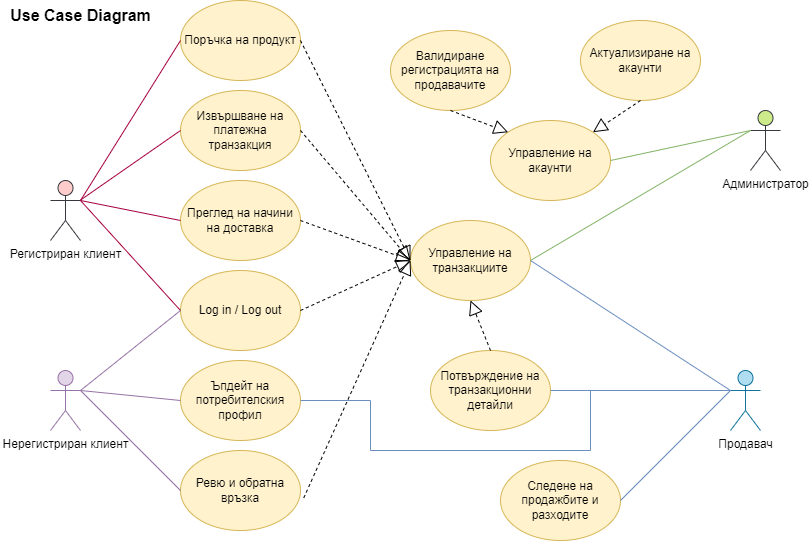

The diagram above was exported from draw.io. Its source (the exported page's mxGraphModel, read from the mxfile embedded in the PNG):
<mxGraphModel dx="1050" dy="549" grid="1" gridSize="10" guides="1" tooltips="1" connect="1" arrows="1" fold="1" page="1" pageScale="1" pageWidth="850" pageHeight="1100" background="#ffffff" math="0" shadow="0">
  <root>
    <mxCell id="0" />
    <mxCell id="1" parent="0" />
    <mxCell id="TLfl2yzfslwpDd9i8Uor-1" value="Регистриран клиент" style="shape=umlActor;verticalLabelPosition=bottom;verticalAlign=top;html=1;outlineConnect=0;fillColor=#ffcccc;strokeColor=#36393d;" vertex="1" parent="1">
      <mxGeometry x="60" y="190" width="30" height="60" as="geometry" />
    </mxCell>
    <mxCell id="TLfl2yzfslwpDd9i8Uor-2" value="Нерегистриран клиент" style="shape=umlActor;verticalLabelPosition=bottom;verticalAlign=top;html=1;outlineConnect=0;fillColor=#e1d5e7;strokeColor=#9673a6;" vertex="1" parent="1">
      <mxGeometry x="60" y="380" width="30" height="60" as="geometry" />
    </mxCell>
    <mxCell id="TLfl2yzfslwpDd9i8Uor-3" value="Поръчка на продукт" style="ellipse;whiteSpace=wrap;html=1;fillColor=#fff2cc;strokeColor=#d6b656;" vertex="1" parent="1">
      <mxGeometry x="190" y="10" width="120" height="80" as="geometry" />
    </mxCell>
    <mxCell id="TLfl2yzfslwpDd9i8Uor-4" value="Извършване на платежна транзакция" style="ellipse;whiteSpace=wrap;html=1;fillColor=#fff2cc;strokeColor=#d6b656;" vertex="1" parent="1">
      <mxGeometry x="190" y="100" width="120" height="80" as="geometry" />
    </mxCell>
    <mxCell id="TLfl2yzfslwpDd9i8Uor-5" value="Преглед на начини на доставка" style="ellipse;whiteSpace=wrap;html=1;fillColor=#fff2cc;strokeColor=#d6b656;" vertex="1" parent="1">
      <mxGeometry x="190" y="190" width="120" height="80" as="geometry" />
    </mxCell>
    <mxCell id="TLfl2yzfslwpDd9i8Uor-6" value="Ревю и обратна връзка" style="ellipse;whiteSpace=wrap;html=1;fillColor=#fff2cc;strokeColor=#d6b656;" vertex="1" parent="1">
      <mxGeometry x="190" y="460" width="120" height="80" as="geometry" />
    </mxCell>
    <mxCell id="TLfl2yzfslwpDd9i8Uor-7" value="Ъпдейт на потребителския профил" style="ellipse;whiteSpace=wrap;html=1;fillColor=#fff2cc;strokeColor=#d6b656;" vertex="1" parent="1">
      <mxGeometry x="190" y="370" width="120" height="80" as="geometry" />
    </mxCell>
    <mxCell id="TLfl2yzfslwpDd9i8Uor-8" value="Log in / Log out" style="ellipse;whiteSpace=wrap;html=1;fillColor=#fff2cc;strokeColor=#d6b656;" vertex="1" parent="1">
      <mxGeometry x="190" y="280" width="120" height="80" as="geometry" />
    </mxCell>
    <mxCell id="TLfl2yzfslwpDd9i8Uor-22" value="Управление на транзакциите" style="ellipse;whiteSpace=wrap;html=1;fillColor=#fff2cc;strokeColor=#d6b656;" vertex="1" parent="1">
      <mxGeometry x="420" y="230" width="120" height="80" as="geometry" />
    </mxCell>
    <mxCell id="TLfl2yzfslwpDd9i8Uor-28" value="" style="endArrow=block;dashed=1;endFill=0;endSize=12;html=1;rounded=0;exitX=1;exitY=0.5;exitDx=0;exitDy=0;entryX=0;entryY=0.5;entryDx=0;entryDy=0;" edge="1" parent="1" source="TLfl2yzfslwpDd9i8Uor-4" target="TLfl2yzfslwpDd9i8Uor-22">
      <mxGeometry width="160" relative="1" as="geometry">
        <mxPoint x="340" y="300" as="sourcePoint" />
        <mxPoint x="350" y="260" as="targetPoint" />
      </mxGeometry>
    </mxCell>
    <mxCell id="TLfl2yzfslwpDd9i8Uor-29" value="" style="endArrow=block;dashed=1;endFill=0;endSize=12;html=1;rounded=0;exitX=1;exitY=0.5;exitDx=0;exitDy=0;entryX=0;entryY=0.5;entryDx=0;entryDy=0;" edge="1" parent="1" source="TLfl2yzfslwpDd9i8Uor-5" target="TLfl2yzfslwpDd9i8Uor-22">
      <mxGeometry width="160" relative="1" as="geometry">
        <mxPoint x="385" y="275" as="sourcePoint" />
        <mxPoint x="390" y="230" as="targetPoint" />
      </mxGeometry>
    </mxCell>
    <mxCell id="TLfl2yzfslwpDd9i8Uor-30" value="" style="endArrow=block;dashed=1;endFill=0;endSize=12;html=1;rounded=0;exitX=1.027;exitY=0.593;exitDx=0;exitDy=0;entryX=0;entryY=0.5;entryDx=0;entryDy=0;exitPerimeter=0;" edge="1" parent="1" source="TLfl2yzfslwpDd9i8Uor-6" target="TLfl2yzfslwpDd9i8Uor-22">
      <mxGeometry width="160" relative="1" as="geometry">
        <mxPoint x="320" y="490" as="sourcePoint" />
        <mxPoint x="400" y="580" as="targetPoint" />
      </mxGeometry>
    </mxCell>
    <mxCell id="TLfl2yzfslwpDd9i8Uor-31" value="" style="endArrow=block;dashed=1;endFill=0;endSize=12;html=1;rounded=0;exitX=1;exitY=0.5;exitDx=0;exitDy=0;entryX=0;entryY=0.5;entryDx=0;entryDy=0;" edge="1" parent="1" source="TLfl2yzfslwpDd9i8Uor-3" target="TLfl2yzfslwpDd9i8Uor-22">
      <mxGeometry width="160" relative="1" as="geometry">
        <mxPoint x="330" y="50" as="sourcePoint" />
        <mxPoint x="390" y="230" as="targetPoint" />
      </mxGeometry>
    </mxCell>
    <mxCell id="TLfl2yzfslwpDd9i8Uor-68" style="edgeStyle=orthogonalEdgeStyle;rounded=0;orthogonalLoop=1;jettySize=auto;html=1;exitX=0;exitY=0.3333333333333333;exitDx=0;exitDy=0;exitPerimeter=0;entryX=1;entryY=0.5;entryDx=0;entryDy=0;startArrow=classicThin;startFill=1;strokeColor=none;" edge="1" parent="1" source="TLfl2yzfslwpDd9i8Uor-32" target="TLfl2yzfslwpDd9i8Uor-7">
      <mxGeometry relative="1" as="geometry">
        <Array as="points">
          <mxPoint x="650" y="400" />
          <mxPoint x="650" y="450" />
          <mxPoint x="390" y="450" />
          <mxPoint x="390" y="410" />
        </Array>
      </mxGeometry>
    </mxCell>
    <mxCell id="TLfl2yzfslwpDd9i8Uor-32" value="Продавач" style="shape=umlActor;verticalLabelPosition=bottom;verticalAlign=top;html=1;fillColor=#b1ddf0;strokeColor=#10739e;" vertex="1" parent="1">
      <mxGeometry x="740" y="380" width="30" height="60" as="geometry" />
    </mxCell>
    <mxCell id="TLfl2yzfslwpDd9i8Uor-35" value="Администратор" style="shape=umlActor;verticalLabelPosition=bottom;verticalAlign=top;html=1;fillColor=#cdeb8b;strokeColor=#36393d;" vertex="1" parent="1">
      <mxGeometry x="760" y="120" width="30" height="60" as="geometry" />
    </mxCell>
    <mxCell id="TLfl2yzfslwpDd9i8Uor-36" value="Валидиране регистрацията на продавачите" style="ellipse;whiteSpace=wrap;html=1;fillColor=#fff2cc;strokeColor=#d6b656;" vertex="1" parent="1">
      <mxGeometry x="400" y="40" width="120" height="80" as="geometry" />
    </mxCell>
    <mxCell id="TLfl2yzfslwpDd9i8Uor-37" value="Aктуализиране на акаунти" style="ellipse;whiteSpace=wrap;html=1;fillColor=#fff2cc;strokeColor=#d6b656;" vertex="1" parent="1">
      <mxGeometry x="590" y="30" width="120" height="80" as="geometry" />
    </mxCell>
    <mxCell id="TLfl2yzfslwpDd9i8Uor-38" value="Управление на акаунти" style="ellipse;whiteSpace=wrap;html=1;fillColor=#fff2cc;strokeColor=#d6b656;" vertex="1" parent="1">
      <mxGeometry x="500" y="130" width="120" height="80" as="geometry" />
    </mxCell>
    <mxCell id="TLfl2yzfslwpDd9i8Uor-39" value="Следене на продажбите и разходите" style="ellipse;whiteSpace=wrap;html=1;fillColor=#fff2cc;strokeColor=#d6b656;" vertex="1" parent="1">
      <mxGeometry x="510" y="470" width="120" height="80" as="geometry" />
    </mxCell>
    <mxCell id="TLfl2yzfslwpDd9i8Uor-40" value="Потвърждение на транзакционни детайли" style="ellipse;whiteSpace=wrap;html=1;fillColor=#fff2cc;strokeColor=#d6b656;" vertex="1" parent="1">
      <mxGeometry x="440" y="360" width="120" height="80" as="geometry" />
    </mxCell>
    <mxCell id="TLfl2yzfslwpDd9i8Uor-41" value="" style="endArrow=block;dashed=1;endFill=0;endSize=12;html=1;rounded=0;exitX=1;exitY=0.5;exitDx=0;exitDy=0;entryX=0;entryY=0.5;entryDx=0;entryDy=0;strokeColor=#000000;" edge="1" parent="1" source="TLfl2yzfslwpDd9i8Uor-8" target="TLfl2yzfslwpDd9i8Uor-22">
      <mxGeometry width="160" relative="1" as="geometry">
        <mxPoint x="320" y="240" as="sourcePoint" />
        <mxPoint x="430" y="280" as="targetPoint" />
        <Array as="points" />
      </mxGeometry>
    </mxCell>
    <mxCell id="TLfl2yzfslwpDd9i8Uor-57" value="" style="endArrow=none;html=1;rounded=0;exitX=1;exitY=0.3333333333333333;exitDx=0;exitDy=0;exitPerimeter=0;entryX=0;entryY=0.5;entryDx=0;entryDy=0;fillColor=#e1d5e7;strokeColor=#9673a6;" edge="1" parent="1" source="TLfl2yzfslwpDd9i8Uor-2" target="TLfl2yzfslwpDd9i8Uor-6">
      <mxGeometry width="50" height="50" relative="1" as="geometry">
        <mxPoint x="220" y="470" as="sourcePoint" />
        <mxPoint x="270" y="420" as="targetPoint" />
      </mxGeometry>
    </mxCell>
    <mxCell id="TLfl2yzfslwpDd9i8Uor-58" value="" style="endArrow=none;html=1;rounded=0;exitX=1;exitY=0.3333333333333333;exitDx=0;exitDy=0;exitPerimeter=0;entryX=0;entryY=0.5;entryDx=0;entryDy=0;fillColor=#e1d5e7;strokeColor=#9673a6;" edge="1" parent="1" source="TLfl2yzfslwpDd9i8Uor-2" target="TLfl2yzfslwpDd9i8Uor-7">
      <mxGeometry width="50" height="50" relative="1" as="geometry">
        <mxPoint x="400" y="330" as="sourcePoint" />
        <mxPoint x="450" y="280" as="targetPoint" />
      </mxGeometry>
    </mxCell>
    <mxCell id="TLfl2yzfslwpDd9i8Uor-59" value="" style="endArrow=none;html=1;rounded=0;entryX=0;entryY=0.5;entryDx=0;entryDy=0;fillColor=#d80073;strokeColor=#A50040;" edge="1" parent="1" source="TLfl2yzfslwpDd9i8Uor-1" target="TLfl2yzfslwpDd9i8Uor-4">
      <mxGeometry width="50" height="50" relative="1" as="geometry">
        <mxPoint x="120" y="190" as="sourcePoint" />
        <mxPoint x="170" y="140" as="targetPoint" />
      </mxGeometry>
    </mxCell>
    <mxCell id="TLfl2yzfslwpDd9i8Uor-60" value="" style="endArrow=none;html=1;rounded=0;entryX=0;entryY=0.5;entryDx=0;entryDy=0;fillColor=#d80073;strokeColor=#A50040;" edge="1" parent="1" target="TLfl2yzfslwpDd9i8Uor-3">
      <mxGeometry width="50" height="50" relative="1" as="geometry">
        <mxPoint x="90" y="210" as="sourcePoint" />
        <mxPoint x="180" y="70" as="targetPoint" />
      </mxGeometry>
    </mxCell>
    <mxCell id="TLfl2yzfslwpDd9i8Uor-61" value="" style="endArrow=none;html=1;rounded=0;entryX=0;entryY=0.5;entryDx=0;entryDy=0;exitX=1;exitY=0.3333333333333333;exitDx=0;exitDy=0;exitPerimeter=0;fillColor=#d80073;strokeColor=#A50040;" edge="1" parent="1" source="TLfl2yzfslwpDd9i8Uor-1" target="TLfl2yzfslwpDd9i8Uor-5">
      <mxGeometry width="50" height="50" relative="1" as="geometry">
        <mxPoint x="90" y="360" as="sourcePoint" />
        <mxPoint x="190" y="200" as="targetPoint" />
      </mxGeometry>
    </mxCell>
    <mxCell id="TLfl2yzfslwpDd9i8Uor-62" value="" style="endArrow=none;html=1;rounded=0;entryX=0;entryY=0.5;entryDx=0;entryDy=0;fillColor=#d80073;strokeColor=#A50040;" edge="1" parent="1" target="TLfl2yzfslwpDd9i8Uor-8">
      <mxGeometry width="50" height="50" relative="1" as="geometry">
        <mxPoint x="90" y="210" as="sourcePoint" />
        <mxPoint x="200" y="240" as="targetPoint" />
      </mxGeometry>
    </mxCell>
    <mxCell id="TLfl2yzfslwpDd9i8Uor-63" value="" style="endArrow=none;html=1;rounded=0;exitX=1;exitY=0.3333333333333333;exitDx=0;exitDy=0;exitPerimeter=0;entryX=0;entryY=0.5;entryDx=0;entryDy=0;fillColor=#e1d5e7;strokeColor=#9673a6;" edge="1" parent="1" source="TLfl2yzfslwpDd9i8Uor-2" target="TLfl2yzfslwpDd9i8Uor-8">
      <mxGeometry width="50" height="50" relative="1" as="geometry">
        <mxPoint x="400" y="330" as="sourcePoint" />
        <mxPoint x="450" y="280" as="targetPoint" />
      </mxGeometry>
    </mxCell>
    <mxCell id="TLfl2yzfslwpDd9i8Uor-64" value="" style="endArrow=block;dashed=1;endFill=0;endSize=12;html=1;exitX=0.5;exitY=0;exitDx=0;exitDy=0;entryX=0.5;entryY=1;entryDx=0;entryDy=0;rounded=0;" edge="1" parent="1" source="TLfl2yzfslwpDd9i8Uor-40" target="TLfl2yzfslwpDd9i8Uor-22">
      <mxGeometry width="160" relative="1" as="geometry">
        <mxPoint x="320" y="60" as="sourcePoint" />
        <mxPoint x="570" y="310" as="targetPoint" />
      </mxGeometry>
    </mxCell>
    <mxCell id="TLfl2yzfslwpDd9i8Uor-65" value="" style="endArrow=block;dashed=1;endFill=0;endSize=12;html=1;rounded=0;exitX=0.5;exitY=1;exitDx=0;exitDy=0;entryX=0;entryY=0;entryDx=0;entryDy=0;" edge="1" parent="1" source="TLfl2yzfslwpDd9i8Uor-36" target="TLfl2yzfslwpDd9i8Uor-38">
      <mxGeometry width="160" relative="1" as="geometry">
        <mxPoint x="500" y="350" as="sourcePoint" />
        <mxPoint x="490" y="320" as="targetPoint" />
      </mxGeometry>
    </mxCell>
    <mxCell id="TLfl2yzfslwpDd9i8Uor-66" value="" style="endArrow=block;dashed=1;endFill=0;endSize=12;html=1;rounded=0;exitX=0.5;exitY=1;exitDx=0;exitDy=0;entryX=1;entryY=0;entryDx=0;entryDy=0;" edge="1" parent="1" source="TLfl2yzfslwpDd9i8Uor-37" target="TLfl2yzfslwpDd9i8Uor-38">
      <mxGeometry width="160" relative="1" as="geometry">
        <mxPoint x="470" y="130" as="sourcePoint" />
        <mxPoint x="528" y="152" as="targetPoint" />
      </mxGeometry>
    </mxCell>
    <mxCell id="TLfl2yzfslwpDd9i8Uor-67" value="" style="endArrow=none;html=1;exitX=1;exitY=0.5;exitDx=0;exitDy=0;fillColor=#dae8fc;strokeColor=#6c8ebf;entryX=0;entryY=0.3333333333333333;entryDx=0;entryDy=0;entryPerimeter=0;rounded=0;" edge="1" parent="1" source="TLfl2yzfslwpDd9i8Uor-39" target="TLfl2yzfslwpDd9i8Uor-32">
      <mxGeometry width="50" height="50" relative="1" as="geometry">
        <mxPoint x="640" y="420" as="sourcePoint" />
        <mxPoint x="720" y="410" as="targetPoint" />
      </mxGeometry>
    </mxCell>
    <mxCell id="TLfl2yzfslwpDd9i8Uor-71" value="" style="endArrow=none;html=1;exitX=1;exitY=0.5;exitDx=0;exitDy=0;fillColor=#dae8fc;strokeColor=#6c8ebf;rounded=0;" edge="1" parent="1" source="TLfl2yzfslwpDd9i8Uor-7">
      <mxGeometry width="50" height="50" relative="1" as="geometry">
        <mxPoint x="640" y="520" as="sourcePoint" />
        <mxPoint x="740" y="400" as="targetPoint" />
        <Array as="points">
          <mxPoint x="380" y="410" />
          <mxPoint x="380" y="460" />
          <mxPoint x="600" y="460" />
          <mxPoint x="600" y="400" />
        </Array>
      </mxGeometry>
    </mxCell>
    <mxCell id="TLfl2yzfslwpDd9i8Uor-73" value="" style="endArrow=none;html=1;exitX=1;exitY=0.5;exitDx=0;exitDy=0;fillColor=#dae8fc;strokeColor=#6c8ebf;entryX=0;entryY=0.3333333333333333;entryDx=0;entryDy=0;entryPerimeter=0;rounded=0;" edge="1" parent="1" source="TLfl2yzfslwpDd9i8Uor-40" target="TLfl2yzfslwpDd9i8Uor-32">
      <mxGeometry width="50" height="50" relative="1" as="geometry">
        <mxPoint x="570" y="380" as="sourcePoint" />
        <mxPoint x="680" y="270" as="targetPoint" />
      </mxGeometry>
    </mxCell>
    <mxCell id="TLfl2yzfslwpDd9i8Uor-74" value="" style="endArrow=none;html=1;exitX=1;exitY=0.5;exitDx=0;exitDy=0;fillColor=#dae8fc;strokeColor=#6c8ebf;rounded=0;" edge="1" parent="1" source="TLfl2yzfslwpDd9i8Uor-22">
      <mxGeometry width="50" height="50" relative="1" as="geometry">
        <mxPoint x="570" y="410" as="sourcePoint" />
        <mxPoint x="740" y="400" as="targetPoint" />
      </mxGeometry>
    </mxCell>
    <mxCell id="TLfl2yzfslwpDd9i8Uor-75" value="" style="endArrow=none;html=1;exitX=1;exitY=0.5;exitDx=0;exitDy=0;fillColor=#d5e8d4;strokeColor=#82b366;rounded=0;entryX=0;entryY=0.3333333333333333;entryDx=0;entryDy=0;entryPerimeter=0;" edge="1" parent="1" source="TLfl2yzfslwpDd9i8Uor-22" target="TLfl2yzfslwpDd9i8Uor-35">
      <mxGeometry width="50" height="50" relative="1" as="geometry">
        <mxPoint x="550" y="280" as="sourcePoint" />
        <mxPoint x="750" y="410" as="targetPoint" />
      </mxGeometry>
    </mxCell>
    <mxCell id="TLfl2yzfslwpDd9i8Uor-76" value="" style="endArrow=none;html=1;exitX=1;exitY=0.5;exitDx=0;exitDy=0;fillColor=#d5e8d4;strokeColor=#82b366;rounded=0;entryX=0;entryY=0.3333333333333333;entryDx=0;entryDy=0;entryPerimeter=0;" edge="1" parent="1" source="TLfl2yzfslwpDd9i8Uor-38" target="TLfl2yzfslwpDd9i8Uor-35">
      <mxGeometry width="50" height="50" relative="1" as="geometry">
        <mxPoint x="550" y="280" as="sourcePoint" />
        <mxPoint x="770" y="150" as="targetPoint" />
      </mxGeometry>
    </mxCell>
    <mxCell id="TLfl2yzfslwpDd9i8Uor-77" value="Use Case Diagram" style="text;html=1;align=center;verticalAlign=middle;resizable=0;points=[];autosize=1;strokeColor=none;fillColor=none;fontStyle=1;fontSize=16;" vertex="1" parent="1">
      <mxGeometry x="10" y="10" width="160" height="30" as="geometry" />
    </mxCell>
  </root>
</mxGraphModel>